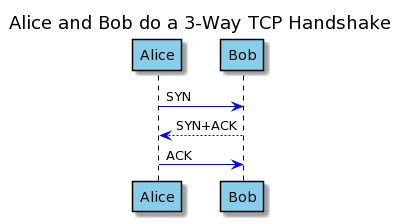

The diagram above was rendered by PlantUML. Its source (embedded in the PNG):
@startuml
title Alice and Bob do a 3-Way TCP Handshake

skinparam ParticipantBackgroundColor SkyBlue
skinparam ParticipantBorderColor Black

' Set default colours for the horizontal arrows and vertical traces: 
skinparam sequence {
    ArrowColor blue
    LifeLineBorderColor black
}

Alice -> Bob: SYN
Bob --> Alice: SYN+ACK
Alice -> Bob: ACK
@enduml